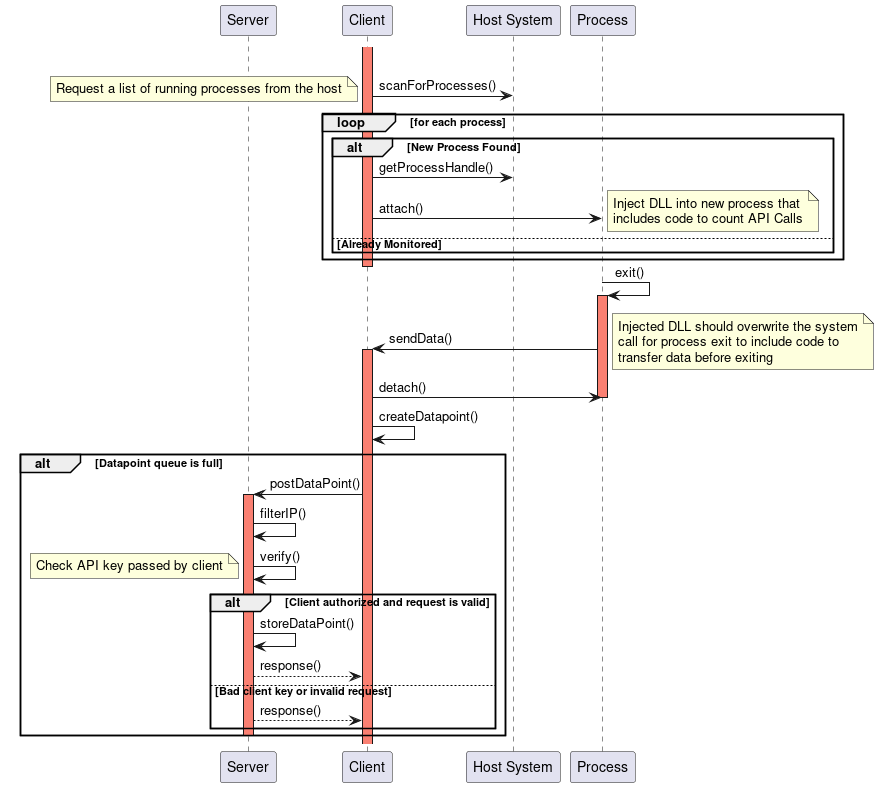

The diagram above was rendered by PlantUML. Its source (embedded in the PNG):
@startuml

participant Server as server
participant Client as client
participant "Host System" as host
participant Process as pro


loop
	activate client #Salmon
	client -> host: scanForProcesses()
	note left: Request a list of running processes from the host
	loop for each process
		alt New Process Found
			client -> host: getProcessHandle()
			client -> pro: attach()
			note right 
				Inject DLL into new process that
				includes code to count API Calls
			end note
		else Already Monitored
	end
		
end
client--

pro -> pro++#Salmon: exit()
pro -> client: sendData()
client++#Salmon
note right
Injected DLL should overwrite the system
call for process exit to include code to 
transfer data before exiting
end note
client -> pro: detach()
pro--
client -> client: createDatapoint()
alt Datapoint queue is full
client -> server++#Salmon: postDataPoint()

server -> server: filterIP()
server-> server: verify()
note left: Check API key passed by client 
alt Client authorized and request is valid
	server -> server: storeDataPoint()
	server --> client: response()
else Bad client key or invalid request
	server --> client: response()
end
server--
	
end

@enduml